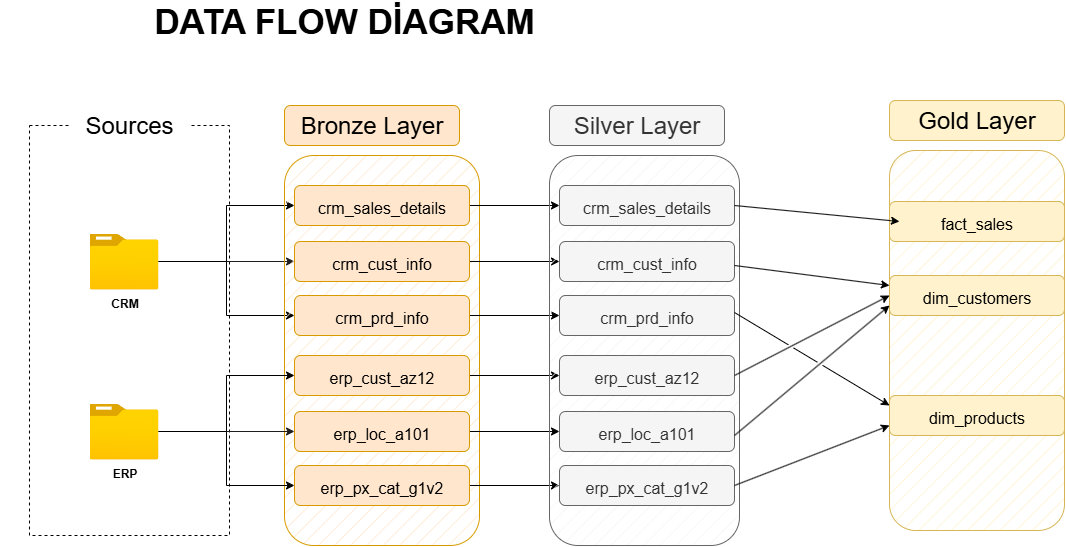

The diagram above was exported from draw.io. Its source (the exported page's mxGraphModel, read from the mxfile embedded in the PNG):
<mxGraphModel dx="1969" dy="1848" grid="1" gridSize="10" guides="1" tooltips="1" connect="1" arrows="1" fold="1" page="1" pageScale="1" pageWidth="827" pageHeight="1169" math="0" shadow="0">
  <root>
    <mxCell id="0" />
    <mxCell id="1" parent="0" />
    <mxCell id="bjnri29w0c_WLdu5E66S-1" value="" style="rounded=0;whiteSpace=wrap;html=1;fillColor=none;dashed=1;strokeColor=default;" parent="1" vertex="1">
      <mxGeometry x="-790" y="-1020" width="200" height="410" as="geometry" />
    </mxCell>
    <mxCell id="bjnri29w0c_WLdu5E66S-2" value="Sources" style="rounded=0;whiteSpace=wrap;html=1;fillColor=default;strokeColor=none;fontSize=24;" parent="1" vertex="1">
      <mxGeometry x="-750" y="-1050" width="120" height="60" as="geometry" />
    </mxCell>
    <mxCell id="bjnri29w0c_WLdu5E66S-20" style="edgeStyle=orthogonalEdgeStyle;rounded=0;orthogonalLoop=1;jettySize=auto;html=1;entryX=0;entryY=0.5;entryDx=0;entryDy=0;strokeColor=#000000;fontColor=#5AA9E6;fillColor=#FFE45E;" parent="1" source="bjnri29w0c_WLdu5E66S-3" target="bjnri29w0c_WLdu5E66S-8" edge="1">
      <mxGeometry relative="1" as="geometry" />
    </mxCell>
    <mxCell id="bjnri29w0c_WLdu5E66S-21" style="edgeStyle=orthogonalEdgeStyle;rounded=0;orthogonalLoop=1;jettySize=auto;html=1;entryX=0;entryY=0.5;entryDx=0;entryDy=0;strokeColor=light-dark(#201d1e, #df5981);fontColor=#5AA9E6;fillColor=#FFE45E;" parent="1" source="bjnri29w0c_WLdu5E66S-3" target="bjnri29w0c_WLdu5E66S-11" edge="1">
      <mxGeometry relative="1" as="geometry" />
    </mxCell>
    <mxCell id="bjnri29w0c_WLdu5E66S-22" style="edgeStyle=orthogonalEdgeStyle;rounded=0;orthogonalLoop=1;jettySize=auto;html=1;entryX=0;entryY=0.5;entryDx=0;entryDy=0;strokeColor=#000000;fontColor=#5AA9E6;fillColor=#FFE45E;" parent="1" source="bjnri29w0c_WLdu5E66S-3" target="bjnri29w0c_WLdu5E66S-12" edge="1">
      <mxGeometry relative="1" as="geometry" />
    </mxCell>
    <mxCell id="bjnri29w0c_WLdu5E66S-3" value="CRM" style="image;aspect=fixed;html=1;points=[];align=center;fontSize=12;image=img/lib/azure2/general/Folder_Blank.svg;fontStyle=1" parent="1" vertex="1">
      <mxGeometry x="-730" y="-912" width="69" height="56.00000000000001" as="geometry" />
    </mxCell>
    <mxCell id="bjnri29w0c_WLdu5E66S-5" value="DATA FLOW DİAGRAM" style="text;html=1;align=center;verticalAlign=middle;whiteSpace=wrap;rounded=0;fontSize=35;fontStyle=1" parent="1" vertex="1">
      <mxGeometry x="-820" y="-1140" width="690" height="30" as="geometry" />
    </mxCell>
    <mxCell id="bjnri29w0c_WLdu5E66S-6" value="" style="rounded=1;whiteSpace=wrap;html=1;fillStyle=hatch;fillColor=#ffe6cc;strokeColor=#d79b00;" parent="1" vertex="1">
      <mxGeometry x="-535" y="-990" width="195" height="390" as="geometry" />
    </mxCell>
    <mxCell id="bjnri29w0c_WLdu5E66S-7" value="&lt;font&gt;Bronze Layer&lt;/font&gt;" style="rounded=1;whiteSpace=wrap;html=1;fillColor=#ffe6cc;strokeColor=#d79b00;fontSize=24;" parent="1" vertex="1">
      <mxGeometry x="-535" y="-1040" width="175" height="40" as="geometry" />
    </mxCell>
    <mxCell id="lfL9_jm5kFE7RY6L7PW1-10" style="edgeStyle=orthogonalEdgeStyle;rounded=0;orthogonalLoop=1;jettySize=auto;html=1;exitX=1;exitY=0.5;exitDx=0;exitDy=0;entryX=0;entryY=0.5;entryDx=0;entryDy=0;" parent="1" source="bjnri29w0c_WLdu5E66S-8" target="lfL9_jm5kFE7RY6L7PW1-3" edge="1">
      <mxGeometry relative="1" as="geometry" />
    </mxCell>
    <mxCell id="bjnri29w0c_WLdu5E66S-8" value="&lt;font style=&quot;font-size: 16px;&quot;&gt;crm_sales_details&lt;/font&gt;" style="rounded=1;whiteSpace=wrap;html=1;fillColor=#ffe6cc;strokeColor=#d79b00;fontSize=24;" parent="1" vertex="1">
      <mxGeometry x="-525" y="-960" width="175" height="40" as="geometry" />
    </mxCell>
    <mxCell id="lfL9_jm5kFE7RY6L7PW1-12" style="edgeStyle=orthogonalEdgeStyle;rounded=0;orthogonalLoop=1;jettySize=auto;html=1;exitX=1;exitY=0.5;exitDx=0;exitDy=0;entryX=0;entryY=0.5;entryDx=0;entryDy=0;" parent="1" source="bjnri29w0c_WLdu5E66S-11" target="lfL9_jm5kFE7RY6L7PW1-4" edge="1">
      <mxGeometry relative="1" as="geometry" />
    </mxCell>
    <mxCell id="bjnri29w0c_WLdu5E66S-11" value="&lt;font style=&quot;font-size: 16px;&quot;&gt;crm_cust_info&lt;/font&gt;" style="rounded=1;whiteSpace=wrap;html=1;fillColor=#ffe6cc;strokeColor=#d79b00;fontSize=24;" parent="1" vertex="1">
      <mxGeometry x="-525" y="-904" width="175" height="40" as="geometry" />
    </mxCell>
    <mxCell id="lfL9_jm5kFE7RY6L7PW1-13" style="edgeStyle=orthogonalEdgeStyle;rounded=0;orthogonalLoop=1;jettySize=auto;html=1;exitX=1;exitY=0.5;exitDx=0;exitDy=0;entryX=0;entryY=0.5;entryDx=0;entryDy=0;" parent="1" source="bjnri29w0c_WLdu5E66S-12" target="lfL9_jm5kFE7RY6L7PW1-5" edge="1">
      <mxGeometry relative="1" as="geometry" />
    </mxCell>
    <mxCell id="bjnri29w0c_WLdu5E66S-12" value="&lt;font style=&quot;font-size: 16px;&quot;&gt;crm_prd_info&lt;/font&gt;" style="rounded=1;whiteSpace=wrap;html=1;fillColor=#ffe6cc;strokeColor=#d79b00;fontSize=24;" parent="1" vertex="1">
      <mxGeometry x="-525" y="-850" width="175" height="40" as="geometry" />
    </mxCell>
    <mxCell id="bjnri29w0c_WLdu5E66S-34" style="edgeStyle=orthogonalEdgeStyle;rounded=0;orthogonalLoop=1;jettySize=auto;html=1;entryX=0;entryY=0.5;entryDx=0;entryDy=0;strokeColor=#000000;fontColor=#5AA9E6;fillColor=#FFE45E;" parent="1" source="bjnri29w0c_WLdu5E66S-37" target="bjnri29w0c_WLdu5E66S-38" edge="1">
      <mxGeometry relative="1" as="geometry" />
    </mxCell>
    <mxCell id="bjnri29w0c_WLdu5E66S-35" style="edgeStyle=orthogonalEdgeStyle;rounded=0;orthogonalLoop=1;jettySize=auto;html=1;entryX=0;entryY=0.5;entryDx=0;entryDy=0;strokeColor=light-dark(#201d1e, #df5981);fontColor=#5AA9E6;fillColor=#FFE45E;" parent="1" source="bjnri29w0c_WLdu5E66S-37" target="bjnri29w0c_WLdu5E66S-39" edge="1">
      <mxGeometry relative="1" as="geometry" />
    </mxCell>
    <mxCell id="bjnri29w0c_WLdu5E66S-36" style="edgeStyle=orthogonalEdgeStyle;rounded=0;orthogonalLoop=1;jettySize=auto;html=1;entryX=0;entryY=0.5;entryDx=0;entryDy=0;strokeColor=#000000;fontColor=#5AA9E6;fillColor=#FFE45E;" parent="1" source="bjnri29w0c_WLdu5E66S-37" target="bjnri29w0c_WLdu5E66S-40" edge="1">
      <mxGeometry relative="1" as="geometry" />
    </mxCell>
    <mxCell id="bjnri29w0c_WLdu5E66S-37" value="ERP" style="image;aspect=fixed;html=1;points=[];align=center;fontSize=12;image=img/lib/azure2/general/Folder_Blank.svg;fontStyle=1" parent="1" vertex="1">
      <mxGeometry x="-730" y="-742" width="69" height="56.00000000000001" as="geometry" />
    </mxCell>
    <mxCell id="lfL9_jm5kFE7RY6L7PW1-14" style="edgeStyle=orthogonalEdgeStyle;rounded=0;orthogonalLoop=1;jettySize=auto;html=1;exitX=1;exitY=0.5;exitDx=0;exitDy=0;entryX=0;entryY=0.5;entryDx=0;entryDy=0;" parent="1" source="bjnri29w0c_WLdu5E66S-38" target="lfL9_jm5kFE7RY6L7PW1-6" edge="1">
      <mxGeometry relative="1" as="geometry" />
    </mxCell>
    <mxCell id="bjnri29w0c_WLdu5E66S-38" value="&lt;span style=&quot;font-size: 16px;&quot;&gt;erp_cust_az12&lt;/span&gt;" style="rounded=1;whiteSpace=wrap;html=1;fillColor=#ffe6cc;strokeColor=#d79b00;fontSize=24;" parent="1" vertex="1">
      <mxGeometry x="-525" y="-790" width="175" height="40" as="geometry" />
    </mxCell>
    <mxCell id="lfL9_jm5kFE7RY6L7PW1-15" style="edgeStyle=orthogonalEdgeStyle;rounded=0;orthogonalLoop=1;jettySize=auto;html=1;exitX=1;exitY=0.5;exitDx=0;exitDy=0;entryX=0;entryY=0.5;entryDx=0;entryDy=0;" parent="1" source="bjnri29w0c_WLdu5E66S-39" target="lfL9_jm5kFE7RY6L7PW1-7" edge="1">
      <mxGeometry relative="1" as="geometry" />
    </mxCell>
    <mxCell id="bjnri29w0c_WLdu5E66S-39" value="&lt;font style=&quot;font-size: 16px;&quot;&gt;erp_loc_a101&lt;/font&gt;" style="rounded=1;whiteSpace=wrap;html=1;fillColor=#ffe6cc;strokeColor=#d79b00;fontSize=24;" parent="1" vertex="1">
      <mxGeometry x="-525" y="-734" width="175" height="40" as="geometry" />
    </mxCell>
    <mxCell id="lfL9_jm5kFE7RY6L7PW1-16" style="edgeStyle=orthogonalEdgeStyle;rounded=0;orthogonalLoop=1;jettySize=auto;html=1;exitX=1;exitY=0.5;exitDx=0;exitDy=0;entryX=0;entryY=0.5;entryDx=0;entryDy=0;" parent="1" source="bjnri29w0c_WLdu5E66S-40" target="lfL9_jm5kFE7RY6L7PW1-8" edge="1">
      <mxGeometry relative="1" as="geometry" />
    </mxCell>
    <mxCell id="bjnri29w0c_WLdu5E66S-40" value="&lt;font style=&quot;font-size: 16px;&quot;&gt;erp_px_cat_g1v2&lt;/font&gt;" style="rounded=1;whiteSpace=wrap;html=1;fillColor=#ffe6cc;strokeColor=#d79b00;fontSize=24;" parent="1" vertex="1">
      <mxGeometry x="-525" y="-680" width="175" height="40" as="geometry" />
    </mxCell>
    <mxCell id="lfL9_jm5kFE7RY6L7PW1-1" value="" style="rounded=1;whiteSpace=wrap;html=1;fillStyle=hatch;fillColor=#f5f5f5;strokeColor=#666666;fontColor=#333333;" parent="1" vertex="1">
      <mxGeometry x="-270" y="-990" width="190" height="390" as="geometry" />
    </mxCell>
    <mxCell id="lfL9_jm5kFE7RY6L7PW1-2" value="&lt;font&gt;Silver Layer&lt;/font&gt;" style="rounded=1;whiteSpace=wrap;html=1;fillColor=#f5f5f5;strokeColor=#666666;fontSize=24;fontColor=#333333;" parent="1" vertex="1">
      <mxGeometry x="-270" y="-1040" width="175" height="40" as="geometry" />
    </mxCell>
    <mxCell id="lfL9_jm5kFE7RY6L7PW1-3" value="&lt;font style=&quot;font-size: 16px;&quot;&gt;crm_sales_details&lt;/font&gt;" style="rounded=1;whiteSpace=wrap;html=1;fillColor=#f5f5f5;strokeColor=#666666;fontSize=24;fontColor=#333333;" parent="1" vertex="1">
      <mxGeometry x="-260" y="-960" width="175" height="40" as="geometry" />
    </mxCell>
    <mxCell id="lfL9_jm5kFE7RY6L7PW1-4" value="&lt;font style=&quot;font-size: 16px;&quot;&gt;crm_cust_info&lt;/font&gt;" style="rounded=1;whiteSpace=wrap;html=1;fillColor=#f5f5f5;strokeColor=#666666;fontSize=24;fontColor=#333333;" parent="1" vertex="1">
      <mxGeometry x="-260" y="-904" width="175" height="40" as="geometry" />
    </mxCell>
    <mxCell id="lfL9_jm5kFE7RY6L7PW1-5" value="&lt;font style=&quot;font-size: 16px;&quot;&gt;crm_prd_info&lt;/font&gt;" style="rounded=1;whiteSpace=wrap;html=1;fillColor=#f5f5f5;strokeColor=#666666;fontSize=24;fontColor=#333333;" parent="1" vertex="1">
      <mxGeometry x="-260" y="-850" width="175" height="40" as="geometry" />
    </mxCell>
    <mxCell id="lfL9_jm5kFE7RY6L7PW1-6" value="&lt;span style=&quot;font-size: 16px;&quot;&gt;erp_cust_az12&lt;/span&gt;" style="rounded=1;whiteSpace=wrap;html=1;fillColor=#f5f5f5;strokeColor=#666666;fontSize=24;fontColor=#333333;" parent="1" vertex="1">
      <mxGeometry x="-260" y="-790" width="175" height="40" as="geometry" />
    </mxCell>
    <mxCell id="lfL9_jm5kFE7RY6L7PW1-7" value="&lt;font style=&quot;font-size: 16px;&quot;&gt;erp_loc_a101&lt;/font&gt;" style="rounded=1;whiteSpace=wrap;html=1;fillColor=#f5f5f5;strokeColor=#666666;fontSize=24;fontColor=#333333;" parent="1" vertex="1">
      <mxGeometry x="-260" y="-734" width="175" height="40" as="geometry" />
    </mxCell>
    <mxCell id="lfL9_jm5kFE7RY6L7PW1-8" value="&lt;font style=&quot;font-size: 16px;&quot;&gt;erp_px_cat_g1v2&lt;/font&gt;" style="rounded=1;whiteSpace=wrap;html=1;fillColor=#f5f5f5;strokeColor=#666666;fontSize=24;fontColor=#333333;" parent="1" vertex="1">
      <mxGeometry x="-260" y="-680" width="175" height="40" as="geometry" />
    </mxCell>
    <mxCell id="Ug4SSotPkSa1Zi3UgMa1-1" value="" style="rounded=1;whiteSpace=wrap;html=1;fillStyle=hatch;fillColor=#fff2cc;strokeColor=#d6b656;" parent="1" vertex="1">
      <mxGeometry x="70" y="-995" width="175" height="380" as="geometry" />
    </mxCell>
    <mxCell id="Ug4SSotPkSa1Zi3UgMa1-2" value="&lt;font&gt;Gold Layer&lt;/font&gt;" style="rounded=1;whiteSpace=wrap;html=1;fillColor=#fff2cc;strokeColor=#d6b656;fontSize=24;" parent="1" vertex="1">
      <mxGeometry x="70" y="-1045" width="175" height="40" as="geometry" />
    </mxCell>
    <mxCell id="Ug4SSotPkSa1Zi3UgMa1-3" value="&lt;font style=&quot;font-size: 16px;&quot;&gt;fact_sales&lt;/font&gt;" style="rounded=1;whiteSpace=wrap;html=1;fillColor=#fff2cc;strokeColor=#d6b656;fontSize=24;" parent="1" vertex="1">
      <mxGeometry x="70" y="-944" width="175" height="40" as="geometry" />
    </mxCell>
    <mxCell id="Ug4SSotPkSa1Zi3UgMa1-5" value="&lt;font style=&quot;font-size: 16px;&quot;&gt;dim_customers&lt;/font&gt;" style="rounded=1;whiteSpace=wrap;html=1;fillColor=#fff2cc;strokeColor=#d6b656;fontSize=24;" parent="1" vertex="1">
      <mxGeometry x="70" y="-870" width="175" height="40" as="geometry" />
    </mxCell>
    <mxCell id="Ug4SSotPkSa1Zi3UgMa1-7" value="&lt;font style=&quot;font-size: 16px;&quot;&gt;dim_products&lt;/font&gt;" style="rounded=1;whiteSpace=wrap;html=1;fillColor=#fff2cc;strokeColor=#d6b656;fontSize=24;" parent="1" vertex="1">
      <mxGeometry x="70" y="-750" width="175" height="40" as="geometry" />
    </mxCell>
    <mxCell id="Ug4SSotPkSa1Zi3UgMa1-9" value="" style="endArrow=classic;html=1;rounded=0;entryX=0.057;entryY=0.5;entryDx=0;entryDy=0;entryPerimeter=0;jumpStyle=gap;" parent="1" target="Ug4SSotPkSa1Zi3UgMa1-3" edge="1">
      <mxGeometry width="50" height="50" relative="1" as="geometry">
        <mxPoint x="-85" y="-940" as="sourcePoint" />
        <mxPoint x="145" y="-1070" as="targetPoint" />
      </mxGeometry>
    </mxCell>
    <mxCell id="Ug4SSotPkSa1Zi3UgMa1-10" value="" style="endArrow=classic;html=1;rounded=0;entryX=0;entryY=0.25;entryDx=0;entryDy=0;jumpStyle=gap;" parent="1" target="Ug4SSotPkSa1Zi3UgMa1-5" edge="1">
      <mxGeometry width="50" height="50" relative="1" as="geometry">
        <mxPoint x="-85" y="-880" as="sourcePoint" />
        <mxPoint x="80" y="-810" as="targetPoint" />
      </mxGeometry>
    </mxCell>
    <mxCell id="Ug4SSotPkSa1Zi3UgMa1-11" value="" style="endArrow=classic;html=1;rounded=0;entryX=0;entryY=0.5;entryDx=0;entryDy=0;jumpStyle=gap;" parent="1" target="Ug4SSotPkSa1Zi3UgMa1-5" edge="1">
      <mxGeometry width="50" height="50" relative="1" as="geometry">
        <mxPoint x="-85" y="-770" as="sourcePoint" />
        <mxPoint x="80" y="-700" as="targetPoint" />
      </mxGeometry>
    </mxCell>
    <mxCell id="Ug4SSotPkSa1Zi3UgMa1-12" value="" style="endArrow=classic;html=1;rounded=0;entryX=0;entryY=0.75;entryDx=0;entryDy=0;jumpStyle=gap;" parent="1" target="Ug4SSotPkSa1Zi3UgMa1-5" edge="1">
      <mxGeometry width="50" height="50" relative="1" as="geometry">
        <mxPoint x="-85" y="-710" as="sourcePoint" />
        <mxPoint x="80" y="-640" as="targetPoint" />
      </mxGeometry>
    </mxCell>
    <mxCell id="Ug4SSotPkSa1Zi3UgMa1-13" value="" style="endArrow=classic;html=1;rounded=0;entryX=0;entryY=0.25;entryDx=0;entryDy=0;jumpStyle=gap;" parent="1" target="Ug4SSotPkSa1Zi3UgMa1-7" edge="1">
      <mxGeometry width="50" height="50" relative="1" as="geometry">
        <mxPoint x="-85" y="-833" as="sourcePoint" />
        <mxPoint x="70" y="-777" as="targetPoint" />
      </mxGeometry>
    </mxCell>
    <mxCell id="Ug4SSotPkSa1Zi3UgMa1-14" value="" style="endArrow=classic;html=1;rounded=0;entryX=0;entryY=0.75;entryDx=0;entryDy=0;jumpStyle=gap;" parent="1" target="Ug4SSotPkSa1Zi3UgMa1-7" edge="1">
      <mxGeometry width="50" height="50" relative="1" as="geometry">
        <mxPoint x="-85" y="-660" as="sourcePoint" />
        <mxPoint x="70" y="-790" as="targetPoint" />
      </mxGeometry>
    </mxCell>
  </root>
</mxGraphModel>